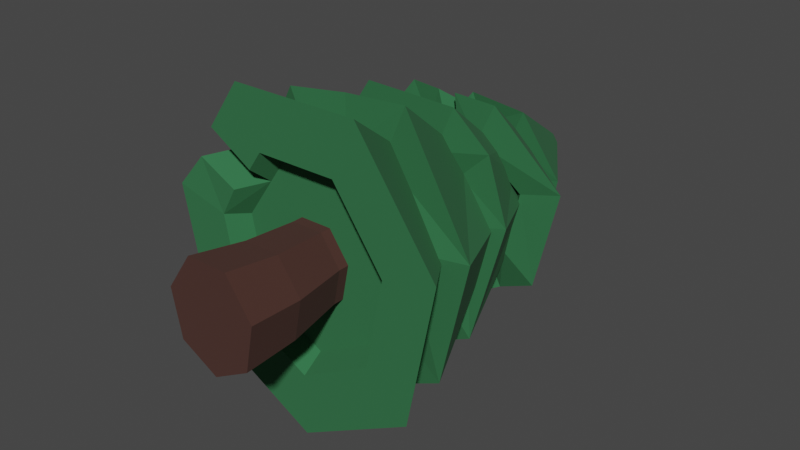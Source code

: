 # Source: tree2.blend  (saved by Blender 3.0.42; exported with 4.5.12 LTS)
import bpy
from mathutils import Matrix  # noqa: F401  (used for matrix-valued properties, if any)

bpy.ops.wm.read_factory_settings(use_empty=True)
scene = bpy.context.scene
scene.name = 'Scene'

# ---- collections
col_collection = bpy.data.collections.new('Collection'); scene.collection.children.link(col_collection)

# ---- materials (node trees are filled in below, after node groups)
mat_brown = bpy.data.materials.new('brown')
mat_brown.use_transparent_shadow = False
mat_green1 = bpy.data.materials.new('green1')
mat_green1.use_transparent_shadow = False

# ---- material node trees
mat_brown.use_nodes = True; mat_brown.node_tree.nodes.clear()
_N = mat_brown.node_tree.nodes; _L = mat_brown.node_tree.links
n0 = _N.new('ShaderNodeOutputMaterial'); n0.name = 'Material Output'; n0.location = (300, 300)
n1 = _N.new('ShaderNodeBsdfPrincipled'); n1.name = 'Principled BSDF'; n1.location = (10, 300)
n1.distribution = 'GGX'
n1.subsurface_method = 'BURLEY'
n1.inputs[0].default_value = (0.06363, 0.02495, 0.01853, 1.0)
n1.inputs[2].default_value = 1.0
n1.inputs[3].default_value = 1.45
n1.inputs[27].default_value = (0.0, 0.0, 0.0, 1.0)
n1.inputs[28].default_value = 1.0
_L.new(n1.outputs[0], n0.inputs[0])
n0.is_active_output = True
mat_green1.use_nodes = True; mat_green1.node_tree.nodes.clear()
_N = mat_green1.node_tree.nodes; _L = mat_green1.node_tree.links
n0 = _N.new('ShaderNodeOutputMaterial'); n0.name = 'Material Output'; n0.location = (300, 300)
n1 = _N.new('ShaderNodeBsdfPrincipled'); n1.name = 'Principled BSDF'; n1.location = (10, 300)
n1.distribution = 'GGX'
n1.subsurface_method = 'BURLEY'
n1.inputs[0].default_value = (0.02632, 0.152, 0.05574, 1.0)
n1.inputs[2].default_value = 1.0
n1.inputs[3].default_value = 1.45
n1.inputs[27].default_value = (0.0, 0.0, 0.0, 1.0)
n1.inputs[28].default_value = 1.0
_L.new(n1.outputs[0], n0.inputs[0])
n0.is_active_output = True

# ---- world
world_world = bpy.data.worlds.new('World'); scene.world = world_world
world_world.use_nodes = True; world_world.node_tree.nodes.clear()
_N = world_world.node_tree.nodes; _L = world_world.node_tree.links
n0 = _N.new('ShaderNodeOutputWorld'); n0.name = 'World Output'; n0.location = (300, 300)
n1 = _N.new('ShaderNodeBackground'); n1.name = 'Background'; n1.location = (10, 300)
n1.inputs[0].default_value = (0.05088, 0.05088, 0.05088, 1.0)
_L.new(n1.outputs[0], n0.inputs[0])
n0.is_active_output = True
world_world.color = (0.05088, 0.05088, 0.05088)
world_world.use_sun_shadow = False
world_world.sun_shadow_jitter_overblur = 0.0

# ---- meshes
me_cylinder_001 = bpy.data.meshes.new('Cylinder.001')
me_cylinder_001.from_pydata([(0.008139, 1.397, -0.5032), (0.4937, -0.01611, -0.4022), (0.3803, 1.397, -0.2994), (0.4723, 1.397, 0.1587), (0.2776, -0.01611, 0.6746), (0.2147, 1.397, 0.526), (-0.2613, -0.01611, 0.6746), (-0.1984, 1.397, 0.526), (-0.456, 1.397, 0.1587), (-0.4775, -0.01611, -0.4022), (-0.3641, 1.397, -0.2994), (0.008139, -0.01611, -0.6682), (0.6137, -0.01611, 0.1954), (-0.5974, -0.01611, 0.1954), (0.3803, 1.568, -0.2994), (0.008139, 1.568, -0.5032), (0.4723, 1.568, 0.1587), (0.2147, 1.568, 0.526), (-0.1984, 1.568, 0.526), (-0.456, 1.568, 0.1587), (-0.3641, 1.568, -0.2994), (0.06169, 0.678, -0.5949), (0.4906, 0.678, -0.36), (0.5965, 0.678, 0.1678), (0.2997, 0.678, 0.5911), (-0.1763, 0.678, 0.5911), (-0.4731, 0.678, 0.1678), (-0.3672, 0.678, -0.36), (0.007142, 1.259, -1.329), (0.007142, 2.868, -0.9132), (0.9559, 1.259, -0.8091), (0.6702, 2.868, -0.55), (1.19, 1.259, 0.3585), (0.834, 2.868, 0.266), (0.5337, 1.259, 1.295), (0.3751, 2.868, 0.9204), (-0.5194, 1.259, 1.295), (-0.3609, 2.868, 0.9204), (-1.176, 1.259, 0.3585), (-0.8197, 2.868, 0.266), (-0.9416, 1.259, -0.8091), (-0.656, 2.868, -0.55), (0.007142, 1.259, -2.143), (1.516, 1.259, -1.317), (1.888, 1.259, 0.5397), (0.8443, 1.259, 2.028), (-0.83, 1.259, 2.028), (-1.874, 1.259, 0.5397), (-1.501, 1.259, -1.317), (0.007142, 1.535, -1.138), (0.8247, 1.535, -0.6901), (1.027, 1.535, 0.316), (0.4608, 1.535, 1.123), (-0.4465, 1.535, 1.123), (-1.012, 1.535, 0.316), (-0.8104, 1.535, -0.6901), (-0.6953, 1.259, 1.044), (-0.9579, 1.249, 0.7319), (-1.273, 1.259, 1.397), (-1.534, 1.302, 0.9582), (-1.141, 1.653, 1.079), (-0.6557, 1.535, 0.8245), (0.09793, 2.082, -1.109), (0.1939, 3.488, -0.7749), (0.9261, 1.905, -0.6729), (0.8282, 3.459, -0.4261), (1.094, 1.776, 0.4464), (1.108, 3.503, 0.2294), (0.5325, 2.08, 1.253), (0.5013, 3.504, 0.864), (-0.5016, 2.028, 1.12), (-0.2137, 3.545, 0.8338), (-0.9999, 1.958, 0.3926), (-0.6416, 3.557, 0.2355), (-0.7408, 1.994, -0.6471), (-0.4601, 3.532, -0.4804), (0.1202, 2.066, -1.83), (1.484, 1.863, -1.099), (1.909, 1.779, 0.5616), (0.8141, 2.077, 1.916), (-0.8234, 2.059, 1.757), (-1.682, 2.061, 0.547), (-1.271, 2.015, -1.12), (0.1068, 2.305, -0.9313), (0.8887, 2.269, -0.5013), (1.057, 2.277, 0.3979), (0.4857, 2.325, 1.089), (-0.3957, 2.375, 1.052), (-0.9232, 2.391, 0.3143), (-0.6996, 2.36, -0.5683), (-1.32, 2.253, 1.075), (-0.4276, 3.551, 0.5347), (-0.8181, 2.155, 0.668), (-0.6595, 2.383, 0.6832), (-0.0202, 2.083, 1.86), (0.1438, 3.524, 0.8489), (-0.0001487, 2.068, 1.21), (0.04501, 2.35, 1.071), (0.1568, 2.975, -1.133), (0.2892, 4.212, -0.8122), (0.8291, 2.746, -0.6202), (0.8146, 4.173, -0.5128), (1.058, 2.885, 0.2979), (0.9388, 4.184, 0.1402), (0.5273, 2.961, 1.035), (0.5683, 4.237, 0.6553), (-0.3115, 3.04, 1.019), (-0.018, 4.292, 0.6445), (-0.8272, 3.062, 0.2632), (-0.3785, 4.308, 0.116), (-0.6925, 2.594, -0.7345), (-0.2418, 4.272, -0.5323), (0.1252, 2.916, -1.719), (1.279, 2.69, -1.017), (1.612, 2.838, 0.4526), (0.7691, 2.959, 1.624), (-0.5645, 3.084, 1.6), (-1.385, 3.12, 0.3974), (-1.172, 2.586, -1.085), (0.1548, 3.15, -0.926), (0.8026, 3.101, -0.557), (0.9557, 3.115, 0.2481), (0.4988, 3.181, 0.8831), (-0.2239, 3.248, 0.8698), (-0.6684, 3.268, 0.2182), (-0.4998, 3.224, -0.581), (1.177, 3.084, 1.129), (0.7535, 4.211, 0.3978), (0.7785, 3.108, 0.7573), (0.7273, 3.148, 0.5656), (0.4847, 3.166, -0.6031), (0.4026, 2.891, -0.9452), (0.6008, 2.845, -0.773), (0.6009, 2.823, -1.43), (0.7833, 2.782, -1.287), (0.716, 3.07, -1.192), (0.1872, 3.806, -0.837), (0.1404, 4.896, -0.5352), (0.9174, 3.833, -0.4636), (0.5996, 4.913, -0.3004), (1.089, 3.883, 0.3322), (0.7016, 4.927, 0.1969), (0.572, 3.681, 0.933), (0.3695, 4.927, 0.5822), (-0.2701, 3.868, 0.9152), (-0.1466, 4.913, 0.5653), (-0.7643, 3.806, 0.2669), (-0.458, 4.896, 0.159), (-0.5474, 3.639, -0.4995), (-0.3303, 4.888, -0.3308), (0.2015, 3.794, -1.384), (1.362, 3.837, -0.7905), (1.63, 3.9, 0.4717), (0.8012, 3.698, 1.434), (-0.525, 3.873, 1.4), (-1.311, 3.795, 0.3708), (-0.9747, 3.62, -0.8549), (0.1774, 3.995, -0.716), (0.8066, 4.018, -0.3942), (0.9463, 4.037, 0.2872), (0.4913, 4.037, 0.815), (-0.2158, 4.018, 0.7919), (-0.6425, 3.995, 0.2352), (-0.4675, 3.984, -0.4359), (0.7897, 3.995, -1.086), (0.37, 4.905, -0.4178), (0.56, 3.999, -0.6489), (0.492, 4.006, -0.5551), (0.2825, 4.031, 0.8082), (0.2471, 3.753, 0.9262), (0.04961, 3.796, 0.9326), (0.1665, 3.781, 1.418), (-0.107, 3.824, 1.391), (0.1522, 4.125, 1.153), (0.1219, 4.576, -0.7418), (0.1884, 5.917, -0.04534), (0.6545, 4.657, -0.4365), (0.2964, 5.911, 0.009253), (0.7567, 4.679, 0.1525), (0.326, 5.904, 0.1393), (0.4281, 4.632, 0.6513), (0.2549, 5.902, 0.247), (-0.1312, 4.782, 0.654), (0.1366, 5.906, 0.2511), (-0.481, 4.647, 0.1927), (0.06021, 5.913, 0.1486), (-0.3636, 4.789, -0.4033), (0.08327, 5.918, 0.01666), (0.1114, 4.596, -1.165), (0.9389, 4.66, -0.7102), (1.122, 4.663, 0.2339), (0.599, 4.61, 1.027), (-0.2832, 4.77, 1.041), (-0.8415, 4.654, 0.2994), (-0.6611, 4.81, -0.6568), (0.1317, 4.94, -0.5868), (0.5624, 4.916, -0.3691), (0.6804, 4.889, 0.1497), (0.3968, 4.879, 0.5788), (-0.07488, 4.894, 0.5952), (-0.3794, 4.923, 0.1865), (-0.2874, 4.943, -0.3395)], [], [(21, 0, 2, 22), (22, 2, 3, 23), (23, 3, 5, 24), (24, 5, 7, 25), (25, 7, 8, 26), (7, 5, 17, 18), (26, 8, 10, 27), (27, 10, 0, 21), (11, 1, 12, 4, 6, 13, 9), (14, 15, 20, 19, 18, 17, 16), (0, 10, 20, 15), (3, 2, 14, 16), (8, 7, 18, 19), (2, 0, 15, 14), (5, 3, 16, 17), (10, 8, 19, 20), (9, 27, 21, 11), (13, 26, 27, 9), (6, 25, 26, 13), (4, 24, 25, 6), (12, 23, 24, 4), (1, 22, 23, 12), (11, 21, 22, 1), (42, 29, 31, 43), (43, 31, 33, 44), (44, 33, 35, 45), (45, 35, 37, 46), (46, 37, 39, 47, 59, 60, 58), (31, 29, 41, 39, 37, 35, 33), (47, 39, 41, 48), (48, 41, 29, 42), (38, 40, 55, 54), (30, 28, 42, 43), (32, 30, 43, 44), (34, 32, 44, 45), (36, 34, 45, 46), (38, 57, 59, 47), (40, 38, 47, 48), (28, 40, 48, 42), (49, 50, 51, 52, 53, 61, 54, 55), (34, 36, 53, 52), (30, 32, 51, 50), (40, 28, 49, 55), (36, 56, 61, 53), (32, 34, 52, 51), (28, 30, 50, 49), (58, 56, 36, 46), (60, 59, 57, 61), (61, 57, 38, 54), (61, 56, 58, 60), (76, 63, 65, 77), (77, 65, 67, 78), (78, 67, 69, 79), (94, 95, 71, 80), (90, 91, 73, 81), (65, 63, 75, 73, 91, 71, 95, 69, 67), (81, 73, 75, 82), (82, 75, 63, 76), (72, 74, 89, 88), (64, 62, 76, 77), (66, 64, 77, 78), (68, 66, 78, 79), (96, 68, 79, 94), (92, 70, 80, 90), (74, 72, 81, 82), (62, 74, 82, 76), (83, 84, 85, 86, 97, 87, 93, 88, 89), (96, 70, 87, 97), (64, 66, 85, 84), (74, 62, 83, 89), (92, 72, 88, 93), (66, 68, 86, 85), (62, 64, 84, 83), (70, 92, 93, 87), (72, 92, 90, 81), (80, 71, 91, 90), (68, 96, 97, 86), (70, 96, 94, 80), (79, 69, 95, 94), (112, 99, 101, 113, 134, 135, 133), (113, 101, 103, 114), (126, 127, 105, 115), (115, 105, 107, 116), (116, 107, 109, 117), (101, 99, 111, 109, 107, 105, 127, 103), (117, 109, 111, 118), (118, 111, 99, 112), (108, 110, 125, 124), (100, 132, 134, 113), (102, 100, 113, 114), (128, 102, 114, 126), (106, 104, 115, 116), (108, 106, 116, 117), (110, 108, 117, 118), (98, 110, 118, 112), (119, 130, 120, 121, 129, 122, 123, 124, 125), (104, 106, 123, 122), (100, 102, 121, 120), (110, 98, 119, 125), (106, 108, 124, 123), (128, 104, 122, 129), (98, 131, 130, 119), (102, 128, 129, 121), (104, 128, 126, 115), (114, 103, 127, 126), (130, 132, 100, 120), (135, 134, 132, 130), (130, 131, 133, 135), (133, 131, 98, 112), (164, 165, 139, 151), (151, 139, 141, 152), (152, 141, 143, 153), (153, 143, 145, 154, 172, 173, 171), (154, 145, 147, 155), (139, 165, 137, 149, 147, 145, 143, 141), (155, 147, 149, 156), (156, 149, 137, 150), (146, 148, 163, 162), (166, 136, 150, 164), (140, 138, 151, 152), (142, 140, 152, 153), (144, 170, 172, 154), (146, 144, 154, 155), (148, 146, 155, 156), (136, 148, 156, 150), (157, 167, 158, 159, 160, 168, 161, 162, 163), (142, 169, 168, 160), (138, 140, 159, 158), (148, 136, 157, 163), (144, 146, 162, 161), (140, 142, 160, 159), (166, 138, 158, 167), (136, 166, 167, 157), (138, 166, 164, 151), (150, 137, 165, 164), (171, 169, 142, 153), (173, 172, 170, 168), (168, 170, 144, 161), (168, 169, 171, 173), (188, 175, 177, 189), (189, 177, 179, 190), (190, 179, 181, 191), (191, 181, 183, 192), (192, 183, 185, 193), (177, 175, 187, 185, 183, 181, 179), (193, 185, 187, 194), (194, 187, 175, 188), (184, 186, 201, 200), (176, 174, 188, 189), (178, 176, 189, 190), (180, 178, 190, 191), (182, 180, 191, 192), (184, 182, 192, 193), (186, 184, 193, 194), (174, 186, 194, 188), (195, 196, 197, 198, 199, 200, 201), (180, 182, 199, 198), (176, 178, 197, 196), (186, 174, 195, 201), (182, 184, 200, 199), (178, 180, 198, 197), (174, 176, 196, 195)])
me_cylinder_001.polygons.foreach_set('material_index', [0, 0, 0, 0, 0, 0, 0, 0, 0, 0, 0, 0, 0, 0, 0, 0, 0, 0, 0, 0, 0, 0, 0, 1, 1, 1, 1, 1, 1, 1, 1, 1, 1, 1, 1, 1, 1, 1, 1, 1, 1, 1, 1, 1, 1, 1, 1, 1, 1, 1, 1, 1, 1, 1, 1, 1, 1, 1, 1, 1, 1, 1, 1, 1, 1, 1, 1, 1, 1, 1, 1, 1, 1, 1, 1, 1, 1, 1, 1, 1, 1, 1, 1, 1, 1, 1, 1, 1, 1, 1, 1, 1, 1, 1, 1, 1, 1, 1, 1, 1, 1, 1, 1, 1, 1, 1, 1, 1, 1, 1, 1, 1, 1, 1, 1, 1, 1, 1, 1, 1, 1, 1, 1, 1, 1, 1, 1, 1, 1, 1, 1, 1, 1, 1, 1, 1, 1, 1, 1, 1, 1, 1, 1, 1, 1, 1, 1, 1, 1, 1, 1, 1, 1, 1, 1, 1, 1, 1, 1, 1, 1, 1])
_uv = me_cylinder_001.uv_layers.new(name='UVMap')
_uv.uv.foreach_set('vector', [1.039, 0.7494, 1.0, 1.0, 0.8571, 1.0, 0.8958, 0.7494, 0.8958, 0.7494, 0.8571, 1.0, 0.7143, 1.0, 0.6882, 0.7516, 0.6882, 0.7516, 0.7143, 1.0, 0.5714, 1.0, 0.5288, 0.747, 0.5288, 0.747, 0.5714, 1.0, 0.4286, 1.0, 0.4014, 0.7423, 0.4014, 0.7423, 0.4286, 1.0, 0.2857, 1.0, 0.2938, 0.741, 0.4286, 1.0, 0.5714, 1.0, 0.5714, 1.0, 0.4286, 1.0, 0.2938, 0.741, 0.2857, 1.0, 0.1429, 1.0, 0.1519, 0.741, 0.1519, 0.741, 0.1429, 1.0, 2.98e-08, 1.0, 0.0382, 0.7442, 0.75, 0.49, 0.9376, 0.3996, 0.984, 0.1966, 0.8541, 0.03377, 0.6459, 0.03377, 0.516, 0.1966, 0.5624, 0.3996, 0.4376, 0.3996, 0.25, 0.49, 0.06236, 0.3996, 0.01602, 0.1966, 0.1459, 0.03377, 0.3541, 0.03377, 0.484, 0.1966, 2.98e-08, 1.0, 0.1429, 1.0, 0.1429, 1.0, 2.98e-08, 1.0, 0.7143, 1.0, 0.8571, 1.0, 0.8571, 1.0, 0.7143, 1.0, 0.2857, 1.0, 0.4286, 1.0, 0.4286, 1.0, 0.2857, 1.0, 0.8571, 1.0, 1.0, 1.0, 1.0, 1.0, 0.8571, 1.0, 0.5714, 1.0, 0.7143, 1.0, 0.7143, 1.0, 0.5714, 1.0, 0.1429, 1.0, 0.2857, 1.0, 0.2857, 1.0, 0.1429, 1.0, 0.1429, 0.5, 0.1519, 0.741, 0.0382, 0.7442, 2.98e-08, 0.5, 0.2857, 0.5, 0.2938, 0.741, 0.1519, 0.741, 0.1429, 0.5, 0.4286, 0.5, 0.4014, 0.7423, 0.2938, 0.741, 0.2857, 0.5, 0.5714, 0.5, 0.5288, 0.747, 0.4014, 0.7423, 0.4286, 0.5, 0.7143, 0.5, 0.6882, 0.7516, 0.5288, 0.747, 0.5714, 0.5, 0.8571, 0.5, 0.8958, 0.7494, 0.6882, 0.7516, 0.7143, 0.5, 1.0, 0.5, 1.039, 0.7494, 0.8958, 0.7494, 0.8571, 0.5, 1.0, 0.5, 1.0, 1.0, 0.8571, 1.0, 0.8571, 0.5, 0.8571, 0.5, 0.8571, 1.0, 0.7143, 1.0, 0.7143, 0.5, 0.7143, 0.5, 0.7143, 1.0, 0.5714, 1.0, 0.5714, 0.5, 0.5714, 0.5, 0.5714, 1.0, 0.4286, 1.0, 0.4286, 0.5, 0.4286, 0.5, 0.4286, 1.0, 0.2857, 1.0, 0.2857, 0.5, 0.3346, 0.5, 0.3557, 0.6308, 0.3679, 0.5, 0.4376, 0.3996, 0.25, 0.49, 0.06236, 0.3996, 0.01602, 0.1966, 0.1459, 0.03377, 0.3541, 0.03377, 0.484, 0.1966, 0.2857, 0.5, 0.2857, 1.0, 0.1429, 1.0, 0.1429, 0.5, 0.1429, 0.5, 0.1429, 1.0, 2.98e-08, 1.0, 2.98e-08, 0.5, 0.6028, 0.2164, 0.632, 0.3441, 0.632, 0.3441, 0.6028, 0.2164, 0.868, 0.3441, 0.75, 0.4009, 0.75, 0.49, 0.9376, 0.3996, 0.8972, 0.2164, 0.868, 0.3441, 0.9376, 0.3996, 0.984, 0.1966, 0.8155, 0.114, 0.8972, 0.2164, 0.984, 0.1966, 0.8541, 0.03377, 0.6845, 0.114, 0.8155, 0.114, 0.8541, 0.03377, 0.6459, 0.03377, 0.6028, 0.2164, 0.6281, 0.1847, 0.5605, 0.1408, 0.516, 0.1966, 0.632, 0.3441, 0.6028, 0.2164, 0.516, 0.1966, 0.5624, 0.3996, 0.75, 0.4009, 0.632, 0.3441, 0.5624, 0.3996, 0.75, 0.49, 0.75, 0.4009, 0.868, 0.3441, 0.8972, 0.2164, 0.8155, 0.114, 0.6845, 0.114, 0.6543, 0.1519, 0.6028, 0.2164, 0.632, 0.3441, 0.8155, 0.114, 0.6845, 0.114, 0.6845, 0.114, 0.8155, 0.114, 0.868, 0.3441, 0.8972, 0.2164, 0.8972, 0.2164, 0.868, 0.3441, 0.632, 0.3441, 0.75, 0.4009, 0.75, 0.4009, 0.632, 0.3441, 0.6845, 0.114, 0.6626, 0.1414, 0.6543, 0.1519, 0.6845, 0.114, 0.8972, 0.2164, 0.8155, 0.114, 0.8155, 0.114, 0.8972, 0.2164, 0.75, 0.4009, 0.868, 0.3441, 0.868, 0.3441, 0.75, 0.4009, 0.5908, 0.1029, 0.6626, 0.1414, 0.6845, 0.114, 0.6459, 0.03377, 0.3557, 0.6308, 0.3346, 0.5, 0.6281, 0.1847, 0.6543, 0.1519, 0.6543, 0.1519, 0.6281, 0.1847, 0.6028, 0.2164, 0.6028, 0.2164, 0.6543, 0.1519, 0.6626, 0.1414, 0.5908, 0.1029, 0.3557, 0.6308, 1.0, 0.5, 1.0, 1.0, 0.8571, 1.0, 0.8571, 0.5, 0.8571, 0.5, 0.8571, 1.0, 0.7143, 1.0, 0.7143, 0.5, 0.7143, 0.5, 0.7143, 1.0, 0.5714, 1.0, 0.5714, 0.5, 0.5, 0.5, 0.5, 1.0, 0.4286, 1.0, 0.4286, 0.5, 0.3571, 0.5, 0.3571, 1.0, 0.2857, 1.0, 0.2857, 0.5, 0.4376, 0.3996, 0.25, 0.49, 0.06236, 0.3996, 0.01602, 0.1966, 0.08094, 0.1152, 0.1459, 0.03377, 0.25, 0.03377, 0.3541, 0.03377, 0.484, 0.1966, 0.2857, 0.5, 0.2857, 1.0, 0.1429, 1.0, 0.1429, 0.5, 0.1429, 0.5, 0.1429, 1.0, 2.98e-08, 1.0, 2.98e-08, 0.5, 0.6028, 0.2164, 0.632, 0.3441, 0.632, 0.3441, 0.6028, 0.2164, 0.868, 0.3441, 0.75, 0.4009, 0.75, 0.49, 0.9376, 0.3996, 0.8972, 0.2164, 0.868, 0.3441, 0.9376, 0.3996, 0.984, 0.1966, 0.8155, 0.114, 0.8972, 0.2164, 0.984, 0.1966, 0.8541, 0.03377, 0.75, 0.114, 0.8155, 0.114, 0.8541, 0.03377, 0.75, 0.03377, 0.6437, 0.1652, 0.6845, 0.114, 0.6459, 0.03377, 0.5809, 0.1152, 0.632, 0.3441, 0.6028, 0.2164, 0.516, 0.1966, 0.5624, 0.3996, 0.75, 0.4009, 0.632, 0.3441, 0.5624, 0.3996, 0.75, 0.49, 0.75, 0.4009, 0.868, 0.3441, 0.8972, 0.2164, 0.8155, 0.114, 0.75, 0.114, 0.6845, 0.114, 0.6437, 0.1652, 0.6028, 0.2164, 0.632, 0.3441, 0.75, 0.114, 0.6845, 0.114, 0.6845, 0.114, 0.75, 0.114, 0.868, 0.3441, 0.8972, 0.2164, 0.8972, 0.2164, 0.868, 0.3441, 0.632, 0.3441, 0.75, 0.4009, 0.75, 0.4009, 0.632, 0.3441, 0.6437, 0.1652, 0.6028, 0.2164, 0.6028, 0.2164, 0.6437, 0.1652, 0.8972, 0.2164, 0.8155, 0.114, 0.8155, 0.114, 0.8972, 0.2164, 0.75, 0.4009, 0.868, 0.3441, 0.868, 0.3441, 0.75, 0.4009, 0.6845, 0.114, 0.6437, 0.1652, 0.6437, 0.1652, 0.6845, 0.114, 0.6028, 0.2164, 0.6437, 0.1652, 0.5809, 0.1152, 0.516, 0.1966, 0.4286, 0.5, 0.4286, 1.0, 0.3571, 1.0, 0.3571, 0.5, 0.8155, 0.114, 0.75, 0.114, 0.75, 0.114, 0.8155, 0.114, 0.6845, 0.114, 0.75, 0.114, 0.75, 0.03377, 0.6459, 0.03377, 0.5714, 0.5, 0.5714, 1.0, 0.5, 1.0, 0.5, 0.5, 1.0, 0.5, 1.0, 1.0, 0.8571, 1.0, 0.8571, 0.5, 0.9247, 0.5, 0.9248, 0.5917, 0.9411, 0.5, 0.8571, 0.5, 0.8571, 1.0, 0.7143, 1.0, 0.7143, 0.5, 0.6429, 0.5, 0.6429, 1.0, 0.5714, 1.0, 0.5714, 0.5, 0.5714, 0.5, 0.5714, 1.0, 0.4286, 1.0, 0.4286, 0.5, 0.4286, 0.5, 0.4286, 1.0, 0.2857, 1.0, 0.2857, 0.5, 0.4376, 0.3996, 0.25, 0.49, 0.06236, 0.3996, 0.01602, 0.1966, 0.1459, 0.03377, 0.3541, 0.03377, 0.4191, 0.1152, 0.484, 0.1966, 0.2857, 0.5, 0.2857, 1.0, 0.1429, 1.0, 0.1429, 0.5, 0.1429, 0.5, 0.1429, 1.0, 2.98e-08, 1.0, 2.98e-08, 0.5, 0.6028, 0.2164, 0.632, 0.3441, 0.632, 0.3441, 0.6028, 0.2164, 0.868, 0.3441, 0.8194, 0.3675, 0.8488, 0.4424, 0.9376, 0.3996, 0.8972, 0.2164, 0.868, 0.3441, 0.9376, 0.3996, 0.984, 0.1966, 0.8563, 0.1652, 0.8972, 0.2164, 0.984, 0.1966, 0.9191, 0.1152, 0.6845, 0.114, 0.8155, 0.114, 0.8541, 0.03377, 0.6459, 0.03377, 0.6028, 0.2164, 0.6845, 0.114, 0.6459, 0.03377, 0.516, 0.1966, 0.632, 0.3441, 0.6028, 0.2164, 0.516, 0.1966, 0.5624, 0.3996, 0.75, 0.4009, 0.632, 0.3441, 0.5624, 0.3996, 0.75, 0.49, 0.75, 0.4009, 0.7974, 0.3781, 0.868, 0.3441, 0.8972, 0.2164, 0.8563, 0.1652, 0.8155, 0.114, 0.6845, 0.114, 0.6028, 0.2164, 0.632, 0.3441, 0.8155, 0.114, 0.6845, 0.114, 0.6845, 0.114, 0.8155, 0.114, 0.868, 0.3441, 0.8972, 0.2164, 0.8972, 0.2164, 0.868, 0.3441, 0.632, 0.3441, 0.75, 0.4009, 0.75, 0.4009, 0.632, 0.3441, 0.6845, 0.114, 0.6028, 0.2164, 0.6028, 0.2164, 0.6845, 0.114, 0.8563, 0.1652, 0.8155, 0.114, 0.8155, 0.114, 0.8563, 0.1652, 0.75, 0.4009, 0.7932, 0.3802, 0.7974, 0.3781, 0.75, 0.4009, 0.8972, 0.2164, 0.8563, 0.1652, 0.8563, 0.1652, 0.8972, 0.2164, 0.8155, 0.114, 0.8563, 0.1652, 0.9191, 0.1152, 0.8541, 0.03377, 0.7143, 0.5, 0.7143, 1.0, 0.6429, 1.0, 0.6429, 0.5, 0.7974, 0.3781, 0.8194, 0.3675, 0.868, 0.3441, 0.868, 0.3441, 0.9248, 0.5917, 0.9247, 0.5, 0.8194, 0.3675, 0.7974, 0.3781, 0.7974, 0.3781, 0.7932, 0.3802, 0.8274, 0.4527, 0.9248, 0.5917, 0.8274, 0.4527, 0.7932, 0.3802, 0.75, 0.4009, 0.75, 0.49, 0.9286, 0.5, 0.9286, 1.0, 0.8571, 1.0, 0.8571, 0.5, 0.8571, 0.5, 0.8571, 1.0, 0.7143, 1.0, 0.7143, 0.5, 0.7143, 0.5, 0.7143, 1.0, 0.5714, 1.0, 0.5714, 0.5, 0.5714, 0.5, 0.5714, 1.0, 0.4286, 1.0, 0.4286, 0.5, 0.4878, 0.5, 0.5051, 0.6507, 0.5031, 0.5, 0.4286, 0.5, 0.4286, 1.0, 0.2857, 1.0, 0.2857, 0.5, 0.4376, 0.3996, 0.3438, 0.4448, 0.25, 0.49, 0.06236, 0.3996, 0.01602, 0.1966, 0.1459, 0.03377, 0.3541, 0.03377, 0.484, 0.1966, 0.2857, 0.5, 0.2857, 1.0, 0.1429, 1.0, 0.1429, 0.5, 0.1429, 0.5, 0.1429, 1.0, 2.98e-08, 1.0, 2.98e-08, 0.5, 0.6028, 0.2164, 0.632, 0.3441, 0.632, 0.3441, 0.6028, 0.2164, 0.809, 0.3725, 0.75, 0.4009, 0.75, 0.49, 0.8438, 0.4448, 0.8972, 0.2164, 0.868, 0.3441, 0.9376, 0.3996, 0.984, 0.1966, 0.8155, 0.114, 0.8972, 0.2164, 0.984, 0.1966, 0.8541, 0.03377, 0.6845, 0.114, 0.7356, 0.114, 0.7323, 0.03377, 0.6459, 0.03377, 0.6028, 0.2164, 0.6845, 0.114, 0.6459, 0.03377, 0.516, 0.1966, 0.632, 0.3441, 0.6028, 0.2164, 0.516, 0.1966, 0.5624, 0.3996, 0.75, 0.4009, 0.632, 0.3441, 0.5624, 0.3996, 0.75, 0.49, 0.75, 0.4009, 0.809, 0.3725, 0.868, 0.3441, 0.8972, 0.2164, 0.8155, 0.114, 0.7768, 0.114, 0.6845, 0.114, 0.6028, 0.2164, 0.632, 0.3441, 0.8155, 0.114, 0.765, 0.114, 0.7768, 0.114, 0.8155, 0.114, 0.868, 0.3441, 0.8972, 0.2164, 0.8972, 0.2164, 0.868, 0.3441, 0.632, 0.3441, 0.75, 0.4009, 0.75, 0.4009, 0.632, 0.3441, 0.6845, 0.114, 0.6028, 0.2164, 0.6028, 0.2164, 0.6845, 0.114, 0.8972, 0.2164, 0.8155, 0.114, 0.8155, 0.114, 0.8972, 0.2164, 0.809, 0.3725, 0.868, 0.3441, 0.868, 0.3441, 0.809, 0.3725, 0.75, 0.4009, 0.809, 0.3725, 0.809, 0.3725, 0.75, 0.4009, 0.868, 0.3441, 0.809, 0.3725, 0.8438, 0.4448, 0.9376, 0.3996, 1.0, 0.5, 1.0, 1.0, 0.9286, 1.0, 0.9286, 0.5, 0.7545, 0.03377, 0.765, 0.114, 0.8155, 0.114, 0.8541, 0.03377, 0.5051, 0.6507, 0.4878, 0.5, 0.7356, 0.114, 0.7768, 0.114, 0.7768, 0.114, 0.7356, 0.114, 0.6845, 0.114, 0.6845, 0.114, 0.7768, 0.114, 0.765, 0.114, 0.7545, 0.03377, 0.5051, 0.6507, 1.0, 0.5, 1.0, 1.0, 0.8571, 1.0, 0.8571, 0.5, 0.8571, 0.5, 0.8571, 1.0, 0.7143, 1.0, 0.7143, 0.5, 0.7143, 0.5, 0.7143, 1.0, 0.5714, 1.0, 0.5714, 0.5, 0.5714, 0.5, 0.5714, 1.0, 0.4286, 1.0, 0.4286, 0.5, 0.4286, 0.5, 0.4286, 1.0, 0.2857, 1.0, 0.2857, 0.5, 0.4376, 0.3996, 0.25, 0.49, 0.06236, 0.3996, 0.01602, 0.1966, 0.1459, 0.03377, 0.3541, 0.03377, 0.484, 0.1966, 0.2857, 0.5, 0.2857, 1.0, 0.1429, 1.0, 0.1429, 0.5, 0.1429, 0.5, 0.1429, 1.0, 2.98e-08, 1.0, 2.98e-08, 0.5, 0.6028, 0.2164, 0.632, 0.3441, 0.632, 0.3441, 0.6028, 0.2164, 0.868, 0.3441, 0.75, 0.4009, 0.75, 0.49, 0.9376, 0.3996, 0.8972, 0.2164, 0.868, 0.3441, 0.9376, 0.3996, 0.984, 0.1966, 0.8155, 0.114, 0.8972, 0.2164, 0.984, 0.1966, 0.8541, 0.03377, 0.6845, 0.114, 0.8155, 0.114, 0.8541, 0.03377, 0.6459, 0.03377, 0.6028, 0.2164, 0.6845, 0.114, 0.6459, 0.03377, 0.516, 0.1966, 0.632, 0.3441, 0.6028, 0.2164, 0.516, 0.1966, 0.5624, 0.3996, 0.75, 0.4009, 0.632, 0.3441, 0.5624, 0.3996, 0.75, 0.49, 0.75, 0.4009, 0.868, 0.3441, 0.8972, 0.2164, 0.8155, 0.114, 0.6845, 0.114, 0.6028, 0.2164, 0.632, 0.3441, 0.8155, 0.114, 0.6845, 0.114, 0.6845, 0.114, 0.8155, 0.114, 0.868, 0.3441, 0.8972, 0.2164, 0.8972, 0.2164, 0.868, 0.3441, 0.632, 0.3441, 0.75, 0.4009, 0.75, 0.4009, 0.632, 0.3441, 0.6845, 0.114, 0.6028, 0.2164, 0.6028, 0.2164, 0.6845, 0.114, 0.8972, 0.2164, 0.8155, 0.114, 0.8155, 0.114, 0.8972, 0.2164, 0.75, 0.4009, 0.868, 0.3441, 0.868, 0.3441, 0.75, 0.4009])
me_cylinder_001.materials.append(mat_brown)
me_cylinder_001.materials.append(mat_green1)
me_cylinder_001.use_remesh_fix_poles = True
me_cylinder_001.use_remesh_preserve_attributes = False
me_cylinder_001.use_mirror_vertex_groups = False
me_cylinder_001.update()

# ---- objects
ob_tree = bpy.data.objects.new('Tree', me_cylinder_001)

# ---- transforms, parenting, visibility, modifiers, constraints
ob_tree.location = (0.0, 0.0, 0.0)
ob_tree.lineart.crease_threshold = 0.0

# ---- collection membership
col_collection.objects.link(ob_tree)

# ---- scene / render settings (as saved in the file)
scene.frame_start = 1; scene.frame_end = 250; scene.frame_set(113)
scene.render.engine = 'BLENDER_EEVEE_NEXT'
scene.cycles.use_denoising = False
scene.cycles.samples = 128
scene.cycles.sampling_pattern = 'TABULATED_SOBOL'
scene.cycles.use_adaptive_sampling = False
scene.cycles.use_light_tree = False
scene.view_settings.view_transform = 'Filmic'
bpy.context.view_layer.update()

# ---- added for rendering (the .blend has no active camera and no usable light): camera, sun
cam_auto = bpy.data.cameras.new('AutoCamera')
cam_auto.lens = 50.0
cam_auto.sensor_width = 36.0
cam_auto.clip_end = 1000.0
ob_auto_camera = bpy.data.objects.new('AutoCamera', cam_auto)
scene.collection.objects.link(ob_auto_camera)
ob_auto_camera.location = (7.58669, -6.13191, 5.9979)
ob_auto_camera.rotation_euler = (1.09748, -7.21219e-08, 0.694738)
scene.camera = ob_auto_camera
light_auto_sun = bpy.data.lights.new('AutoSun', 'SUN')
light_auto_sun.energy = 3.0
light_auto_sun.angle = 0.0523599
ob_auto_sun = bpy.data.objects.new('AutoSun', light_auto_sun)
scene.collection.objects.link(ob_auto_sun)
ob_auto_sun.rotation_euler = (0.872665, 0.174533, 0.523599)
bpy.context.view_layer.update()
